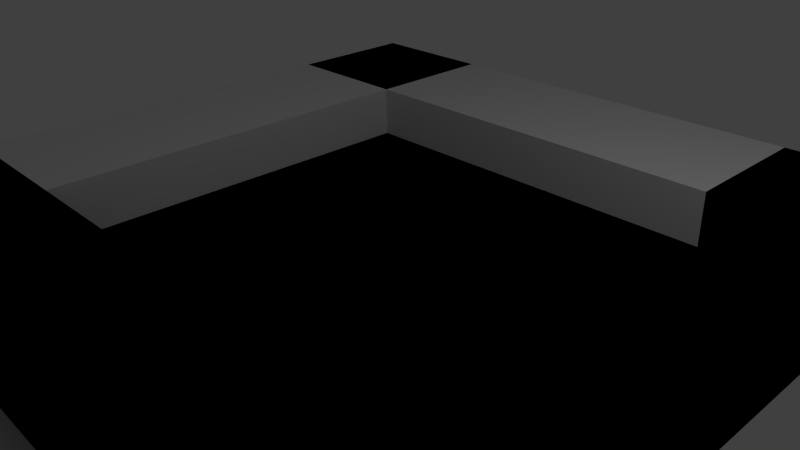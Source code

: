 # Source: street.blend  (saved by Blender 2.71.0; exported with 4.5.12 LTS)
import bpy
from mathutils import Matrix  # noqa: F401  (used for matrix-valued properties, if any)

bpy.ops.wm.read_factory_settings(use_empty=True)
scene = bpy.context.scene
scene.name = 'Scene'

# ---- collections
col_collection_1 = bpy.data.collections.new('Collection 1'); scene.collection.children.link(col_collection_1)

# ---- world
world_world = bpy.data.worlds.new('World'); scene.world = world_world
world_world.color = (0.05088, 0.05088, 0.05088)
world_world.use_sun_shadow = False
world_world.sun_shadow_jitter_overblur = 0.0
world_world.cycles.sampling_method = 'MANUAL'
world_world.cycles.sample_map_resolution = 256

# ---- cameras
cam_camera = bpy.data.cameras.new('Camera')
cam_camera.clip_end = 100.0
cam_camera.lens = 35.0
cam_camera.sensor_width = 32.0
cam_camera.sensor_height = 18.0
cam_camera.ortho_scale = 7.314
cam_camera.dof.focus_distance = 0.0
cam_camera.dof.aperture_fstop = 128.0

# ---- lights
light_lamp = bpy.data.lights.new('Lamp', 'POINT')
light_lamp.transmission_factor = 0.0
light_lamp.cutoff_distance = 30.0
light_lamp.energy = 100.0
light_lamp.shadow_buffer_clip_start = 1.001
light_lamp.shadow_soft_size = 0.1
light_lamp.shadow_maximum_resolution = 0.006
light_lamp.use_absolute_resolution = True
light_lamp.cycles.use_multiple_importance_sampling = False

# ---- meshes
me_plane_003 = bpy.data.meshes.new('Plane.003')
me_plane_003.from_pydata([(-5.0, -5.0, 0.8888), (5.0, -5.0, 0.8888), (-5.0, 5.0, 0.8888), (5.0, 5.0, 0.8888), (-5.0, 2.901, 0.8888), (-5.0, -2.901, 0.8888), (5.0, -2.901, 0.8888), (5.0, 2.901, 0.8888), (5.0, -2.901, 0.1231), (5.0, 2.901, 0.1231), (-2.901, -5.0, 0.8888), (2.901, -5.0, 0.8888), (2.901, 5.0, 0.8888), (-2.901, 5.0, 0.8888), (2.901, -2.901, 0.8888), (-2.901, -2.901, 0.8888), (2.901, 2.901, 0.8888), (-2.901, 2.901, 0.8888), (2.901, -2.901, 0.1231), (-2.901, -2.901, 0.1231), (2.901, 2.901, 0.1231), (-2.901, 2.901, 0.1231), (2.901, 5.0, 0.1231), (-2.901, 5.0, 0.1231)], [], [(16, 7, 3, 12), (11, 1, 6, 14), (18, 8, 9, 20), (14, 6, 8, 18), (4, 17, 13, 2), (21, 20, 22, 23), (0, 10, 15, 5), (22, 20, 16, 12), (7, 16, 20, 9), (5, 15, 17, 4), (19, 18, 20, 21), (15, 10, 11, 14), (23, 13, 17, 21), (19, 15, 14, 18), (21, 17, 15, 19)])
_uv = me_plane_003.uv_layers.new(name='UVMap')
_uv.uv.foreach_set('vector', [0.5265, 0.08222, 0.6065, 0.08222, 0.6065, 0.1621, 0.5265, 0.1621, 0.724, 0.7696, 0.804, 0.7696, 0.804, 0.8495, 0.724, 0.8495, 0.5635, 0.3061, 0.6696, 0.3061, 0.6696, 0.5995, 0.5635, 0.5995, 0.724, 0.8495, 0.804, 0.8495, 0.804, 0.8787, 0.724, 0.8787, 0.6441, 0.9879, 0.6441, 0.908, 0.7241, 0.908, 0.7241, 0.9879, 0.2701, 0.5995, 0.5635, 0.5995, 0.5635, 0.7057, 0.2701, 0.7057, 0.4233, 0.7696, 0.5032, 0.7696, 0.5032, 0.8495, 0.4233, 0.8495, 0.4974, 0.1621, 0.4974, 0.08222, 0.5265, 0.08222, 0.5265, 0.1621, 0.6065, 0.08222, 0.5265, 0.08222, 0.5265, 0.05307, 0.6065, 0.05307, 0.4233, 0.9879, 0.4233, 0.908, 0.6441, 0.908, 0.6441, 0.9879, 0.2701, 0.3061, 0.5635, 0.3061, 0.5635, 0.5995, 0.2701, 0.5995, 0.5032, 0.8495, 0.5032, 0.7696, 0.724, 0.7696, 0.724, 0.8495, 0.7241, 0.8789, 0.7241, 0.908, 0.6441, 0.908, 0.6441, 0.8789, 0.5032, 0.8787, 0.5032, 0.8495, 0.724, 0.8495, 0.724, 0.8787, 0.6441, 0.8789, 0.6441, 0.908, 0.4233, 0.908, 0.4233, 0.8789])
me_plane_003.use_remesh_preserve_volume = False
me_plane_003.use_remesh_preserve_attributes = False
me_plane_003.use_mirror_vertex_groups = False
me_plane_003.update()
me_plane_002 = bpy.data.meshes.new('Plane.002')
me_plane_002.from_pydata([(-5.0, -5.0, 0.8888), (5.0, -5.0, 0.8888), (-5.0, 5.0, 0.8888), (5.0, 5.0, 0.8888), (-5.0, 2.901, 0.8888), (-5.0, -2.901, 0.8888), (5.0, -2.901, 0.8888), (5.0, 2.901, 0.8888), (-5.0, 2.901, 0.1231), (-5.0, -2.901, 0.1231), (5.0, -2.901, 0.1231), (5.0, 2.901, 0.1231), (-2.901, -5.0, 0.8888), (2.901, -5.0, 0.8888), (2.901, 5.0, 0.8888), (-2.901, 5.0, 0.8888), (2.901, -2.901, 0.8888), (-2.901, -2.901, 0.8888), (2.901, 2.901, 0.8888), (-2.901, 2.901, 0.8888), (2.901, -2.901, 0.1231), (-2.901, -2.901, 0.1231), (2.901, 2.901, 0.1231), (-2.901, 2.901, 0.1231), (2.901, 5.0, 0.1231), (-2.901, 5.0, 0.1231)], [], [(18, 7, 3, 14), (13, 1, 6, 16), (19, 4, 8, 23), (20, 10, 11, 22), (16, 6, 10, 20), (4, 19, 15, 2), (23, 22, 24, 25), (0, 12, 17, 5), (24, 22, 18, 14), (7, 18, 22, 11), (9, 21, 23, 8), (21, 20, 22, 23), (5, 17, 21, 9), (25, 15, 19, 23), (20, 21, 17, 16), (17, 12, 13, 16)])
_uv = me_plane_002.uv_layers.new(name='UVMap')
_uv.uv.foreach_set('vector', [0.525, 0.1896, 0.525, 0.02154, 0.6931, 0.02154, 0.6931, 0.1896, 0.6659, 0.7776, 0.834, 0.7776, 0.834, 0.9456, 0.6659, 0.9456, 0.326, 0.05219, 0.326, 0.2203, 0.2953, 0.2203, 0.2953, 0.05219, 0.6751, 0.3142, 0.7748, 0.3142, 0.7748, 0.59, 0.6751, 0.59, 0.6659, 0.9456, 0.834, 0.9456, 0.834, 0.9763, 0.6659, 0.9763, 0.326, 0.2203, 0.326, 0.05219, 0.4941, 0.05219, 0.4941, 0.2203, 0.3993, 0.59, 0.6751, 0.59, 0.6751, 0.6897, 0.3993, 0.6897, 0.03335, 0.7776, 0.2014, 0.7776, 0.2014, 0.9456, 0.03335, 0.9456, 0.6931, 0.2203, 0.525, 0.2203, 0.525, 0.1896, 0.6931, 0.1896, 0.525, 0.02154, 0.525, 0.1896, 0.4944, 0.1896, 0.4944, 0.02154, 0.2995, 0.3142, 0.3993, 0.3142, 0.3993, 0.59, 0.2995, 0.59, 0.3993, 0.3142, 0.6751, 0.3142, 0.6751, 0.59, 0.3993, 0.59, 0.03335, 0.9456, 0.2014, 0.9456, 0.2014, 0.9763, 0.03335, 0.9763, 0.4941, 0.02154, 0.4941, 0.05219, 0.326, 0.05219, 0.326, 0.02154, 0.6659, 0.9763, 0.2014, 0.9763, 0.2014, 0.9456, 0.6659, 0.9456, 0.2014, 0.9456, 0.2014, 0.7776, 0.6659, 0.7776, 0.6659, 0.9456])
me_plane_002.use_remesh_preserve_volume = False
me_plane_002.use_remesh_preserve_attributes = False
me_plane_002.use_mirror_vertex_groups = False
me_plane_002.update()
me_plane_001 = bpy.data.meshes.new('Plane.001')
me_plane_001.from_pydata([(-5.0, -5.0, 0.8888), (5.0, -5.0, 0.8888), (-5.0, 5.0, 0.8888), (5.0, 5.0, 0.8888), (-5.0, 2.901, 0.8888), (-5.0, -2.901, 0.8888), (5.0, -2.901, 0.8888), (5.0, 2.901, 0.8888), (-5.0, 2.901, 0.1231), (-5.0, -2.901, 0.1231), (5.0, -2.901, 0.1231), (5.0, 2.901, 0.1231), (-2.901, -5.0, 0.8888), (2.901, -5.0, 0.8888), (2.901, 5.0, 0.8888), (-2.901, 5.0, 0.8888), (2.901, -2.901, 0.8888), (-2.901, -2.901, 0.8888), (2.901, 2.901, 0.8888), (-2.901, 2.901, 0.8888), (2.901, -2.901, 0.1231), (-2.901, -2.901, 0.1231), (2.901, 2.901, 0.1231), (-2.901, 2.901, 0.1231), (2.901, -5.0, 0.1231), (-2.901, -5.0, 0.1231), (2.901, 5.0, 0.1231), (-2.901, 5.0, 0.1231)], [], [(18, 7, 3, 14), (13, 1, 6, 16), (19, 4, 8, 23), (20, 10, 11, 22), (16, 6, 10, 20), (4, 19, 15, 2), (23, 22, 26, 27), (0, 12, 17, 5), (26, 22, 18, 14), (7, 18, 22, 11), (20, 21, 25, 24), (9, 21, 23, 8), (21, 20, 22, 23), (5, 17, 21, 9), (27, 15, 19, 23), (16, 20, 24, 13), (12, 25, 21, 17)])
_uv = me_plane_001.uv_layers.new(name='UVMap')
_uv.uv.foreach_set('vector', [0.7276, 0.8083, 0.8957, 0.8083, 0.8957, 0.9764, 0.7276, 0.9764, 0.5285, 0.7777, 0.6966, 0.7777, 0.6966, 0.9458, 0.5285, 0.9458, 0.4669, 0.8083, 0.2988, 0.8083, 0.2988, 0.7777, 0.4669, 0.7777, 0.6286, 0.3832, 0.709, 0.3832, 0.709, 0.6052, 0.6286, 0.6052, 0.5285, 0.9458, 0.6966, 0.9458, 0.6966, 0.9764, 0.5285, 0.9764, 0.2988, 0.8083, 0.4669, 0.8083, 0.4669, 0.9764, 0.2988, 0.9764, 0.4067, 0.6052, 0.6286, 0.6052, 0.6286, 0.6855, 0.4067, 0.6855, 0.09977, 0.7777, 0.2679, 0.7777, 0.2679, 0.9458, 0.09977, 0.9458, 0.6969, 0.9764, 0.6969, 0.8083, 0.7276, 0.8083, 0.7276, 0.9764, 0.8957, 0.8083, 0.7276, 0.8083, 0.7276, 0.7777, 0.8957, 0.7777, 0.6286, 0.3832, 0.4067, 0.3832, 0.4067, 0.3029, 0.6286, 0.3029, 0.3263, 0.3832, 0.4067, 0.3832, 0.4067, 0.6052, 0.3263, 0.6052, 0.4067, 0.3832, 0.6286, 0.3832, 0.6286, 0.6052, 0.4067, 0.6052, 0.09977, 0.9458, 0.2679, 0.9458, 0.2679, 0.9764, 0.09977, 0.9764, 0.4976, 0.9764, 0.4669, 0.9764, 0.4669, 0.8083, 0.4976, 0.8083, 0.5285, 0.9458, 0.4979, 0.9458, 0.4979, 0.7777, 0.5285, 0.7777, 0.2679, 0.7777, 0.2985, 0.7777, 0.2985, 0.9458, 0.2679, 0.9458])
me_plane_001.use_remesh_preserve_volume = False
me_plane_001.use_remesh_preserve_attributes = False
me_plane_001.use_mirror_vertex_groups = False
me_plane_001.update()
me_plane = bpy.data.meshes.new('Plane')
me_plane.from_pydata([(-5.0, -5.0, 0.8888), (5.0, -5.0, 0.8888), (-5.0, 5.0, 0.8888), (5.0, 5.0, 0.8888), (-5.0, 2.901, 0.8888), (-5.0, -2.901, 0.8888), (5.0, -2.901, 0.8888), (5.0, 2.901, 0.8888), (-5.0, 2.901, 0.1231), (-5.0, -2.901, 0.1231), (5.0, -2.901, 0.1231), (5.0, 2.901, 0.1231)], [], [(4, 7, 3, 2), (0, 1, 6, 5), (7, 4, 8, 11), (9, 10, 11, 8), (5, 6, 10, 9)])
_uv = me_plane.uv_layers.new(name='UVMap')
_uv.uv.foreach_set('vector', [0.1289, 0.7964, 0.9178, 0.7964, 0.9178, 0.962, 0.1289, 0.962, 0.1749, 0.03912, 0.909, 0.03912, 0.909, 0.1932, 0.1749, 0.1932, 0.9377, 0.8856, 0.078, 0.8856, 0.078, 0.8408, 0.9377, 0.8408, 0.08169, 0.3318, 0.934, 0.3318, 0.934, 0.6713, 0.08169, 0.6713, 0.078, 0.1175, 0.9377, 0.1175, 0.9377, 0.1623, 0.078, 0.1623])
me_plane.use_remesh_preserve_volume = False
me_plane.use_remesh_preserve_attributes = False
me_plane.use_mirror_vertex_groups = False
me_plane.update()

# ---- objects
ob_plane_003 = bpy.data.objects.new('Plane.003', me_plane_003)
ob_plane_002 = bpy.data.objects.new('Plane.002', me_plane_002)
ob_plane_001 = bpy.data.objects.new('Plane.001', me_plane_001)
ob_plane = bpy.data.objects.new('Plane', me_plane)
ob_lamp = bpy.data.objects.new('Lamp', light_lamp)
ob_camera = bpy.data.objects.new('Camera', cam_camera)

# ---- transforms, parenting, visibility, modifiers, constraints
ob_plane_003.location = (0.0, 0.0, 0.0)
ob_plane_003.lineart.crease_threshold = 0.0
ob_plane_002.location = (0.0, 0.0, 0.0)
ob_plane_002.lineart.crease_threshold = 0.0
ob_plane_001.location = (0.0, 0.0, 0.0)
ob_plane_001.lineart.crease_threshold = 0.0
ob_plane.location = (0.0, 0.0, 0.0)
ob_plane.lineart.crease_threshold = 0.0
ob_lamp.location = (4.076, 1.005, 5.904)
ob_lamp.rotation_euler = (0.6503, 0.05522, 1.866)
ob_lamp.lock_rotations_4d = False
ob_lamp.empty_display_type = 'ARROWS'
ob_lamp.color = (0.0, 0.0, 0.0, 0.0)
ob_lamp.lineart.crease_threshold = 0.0
ob_camera.location = (7.481, -6.508, 5.344)
ob_camera.rotation_euler = (1.109, 0.01082, 0.8149)
ob_camera.lock_rotations_4d = False
ob_camera.empty_display_type = 'ARROWS'
ob_camera.color = (0.0, 0.0, 0.0, 0.0)
ob_camera.display_type = 'WIRE'
ob_camera.lineart.crease_threshold = 0.0

# ---- collection membership
col_collection_1.objects.link(ob_plane_003)
col_collection_1.objects.link(ob_plane_002)
col_collection_1.objects.link(ob_plane_001)
col_collection_1.objects.link(ob_plane)
col_collection_1.objects.link(ob_lamp)
col_collection_1.objects.link(ob_camera)

# ---- scene / render settings (as saved in the file)
scene.camera = ob_camera
scene.frame_start = 1; scene.frame_end = 250; scene.frame_set(1)
scene.render.engine = 'BLENDER_EEVEE_NEXT'
scene.render.resolution_percentage = 50
scene.render.dither_intensity = 0.0
scene.cycles.use_denoising = False
scene.cycles.samples = 10
scene.cycles.sampling_pattern = 'TABULATED_SOBOL'
scene.cycles.light_sampling_threshold = 0.0
scene.cycles.use_adaptive_sampling = False
scene.cycles.use_light_tree = False
scene.cycles.blur_glossy = 0.0
scene.cycles.volume_bounces = 1
scene.cycles.pixel_filter_type = 'GAUSSIAN'
scene.cycles.sample_clamp_indirect = 0.0
scene.view_settings.view_transform = 'Standard'
bpy.context.view_layer.update()
